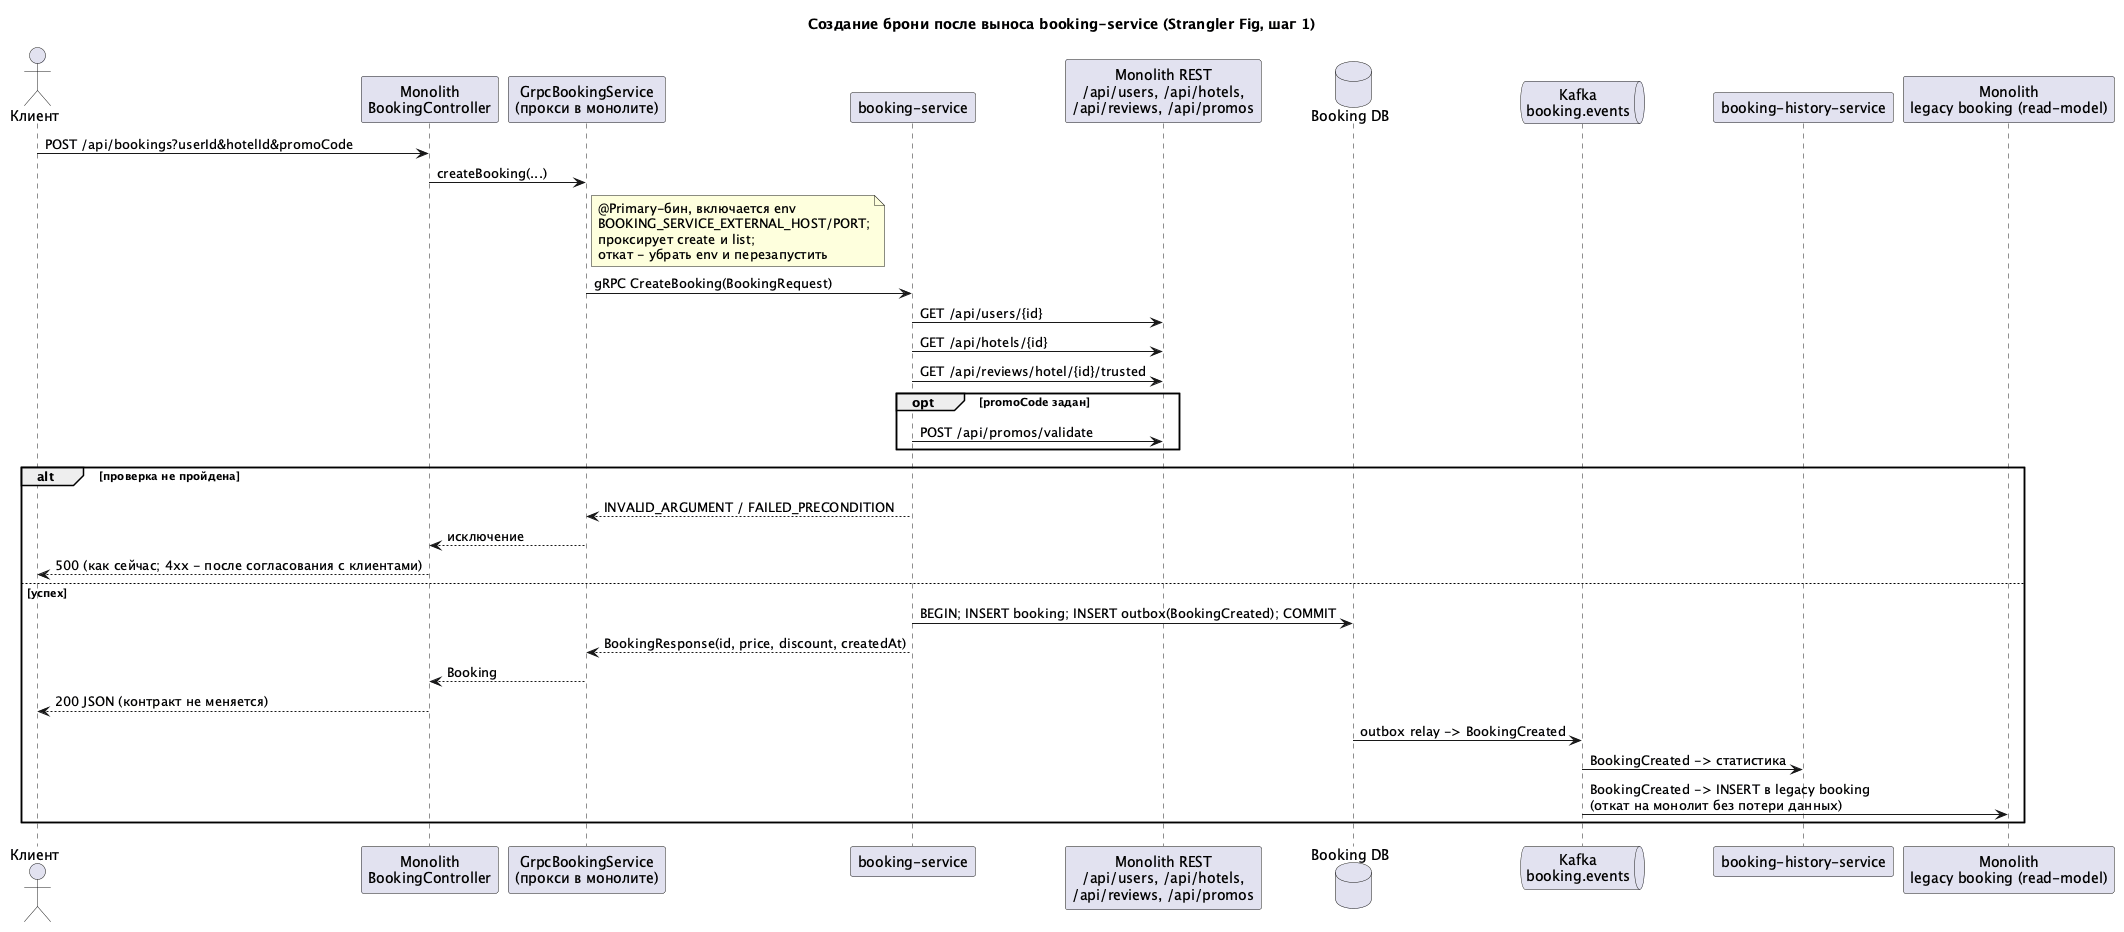

The diagram above was rendered by PlantUML. Its source (embedded in the PNG):
@startuml 04-booking-strangler
title Создание брони после выноса booking-service (Strangler Fig, шаг 1)

actor "Клиент" as C
participant "Monolith\nBookingController" as BC
participant "GrpcBookingService\n(прокси в монолите)" as P
participant "booking-service" as BS
participant "Monolith REST\n/api/users, /api/hotels,\n/api/reviews, /api/promos" as M
database "Booking DB" as BDB
queue "Kafka\nbooking.events" as K
participant "booking-history-service" as H
participant "Monolith\nlegacy booking (read-model)" as L

C -> BC : POST /api/bookings?userId&hotelId&promoCode
BC -> P : createBooking(...)
note right of P : @Primary-бин, включается env\nBOOKING_SERVICE_EXTERNAL_HOST/PORT;\nпроксирует create и list;\nоткат - убрать env и перезапустить
P -> BS : gRPC CreateBooking(BookingRequest)
BS -> M : GET /api/users/{id}
BS -> M : GET /api/hotels/{id}
BS -> M : GET /api/reviews/hotel/{id}/trusted
opt promoCode задан
  BS -> M : POST /api/promos/validate
end
alt проверка не пройдена
  BS --> P : INVALID_ARGUMENT / FAILED_PRECONDITION
  P --> BC : исключение
  BC --> C : 500 (как сейчас; 4xx - после согласования с клиентами)
else успех
  BS -> BDB : BEGIN; INSERT booking; INSERT outbox(BookingCreated); COMMIT
  BS --> P : BookingResponse(id, price, discount, createdAt)
  P --> BC : Booking
  BC --> C : 200 JSON (контракт не меняется)
  BDB -> K : outbox relay -> BookingCreated
  K -> H : BookingCreated -> статистика
  K -> L : BookingCreated -> INSERT в legacy booking\n(откат на монолит без потери данных)
end
@enduml